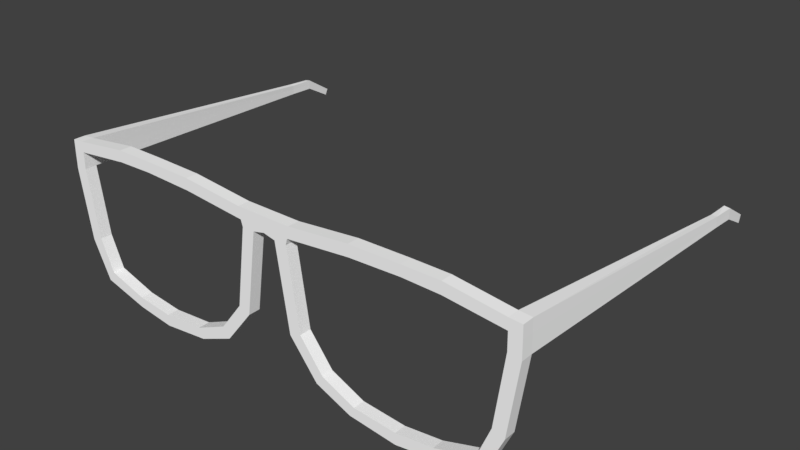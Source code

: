 # Source: square.blend  (saved by Blender 2.77.0; exported with 4.5.12 LTS)
import bpy
from mathutils import Matrix  # noqa: F401  (used for matrix-valued properties, if any)

bpy.ops.wm.read_factory_settings(use_empty=True)
scene = bpy.context.scene
scene.name = 'Scene'

# ---- collections
col_collection_1 = bpy.data.collections.new('Collection 1'); scene.collection.children.link(col_collection_1)

# ---- materials (node trees are filled in below, after node groups)
mat_headreferencemat = bpy.data.materials.new('HeadReferenceMat')
mat_headreferencemat.alpha_threshold = 0.0
mat_headreferencemat.use_transparent_shadow = False
mat_headreferencemat.roughness = 0.5
mat_glasses01material = bpy.data.materials.new('Glasses01Material')
mat_glasses01material.alpha_threshold = 0.0
mat_glasses01material.use_transparent_shadow = False
mat_glasses01material.diffuse_color = (1.0, 1.0, 1.0, 1.0)
mat_glasses01material.roughness = 0.5
mat_glasses01material.specular_intensity = 0.0
mat_glasses01material.line_color = (0.0, 0.0, 0.0, 1.0)

# ---- material node trees

# ---- world
world_world = bpy.data.worlds.new('World'); scene.world = world_world
world_world.color = (0.05088, 0.05088, 0.05088)
world_world.use_sun_shadow = False
world_world.sun_shadow_jitter_overblur = 0.0
world_world.cycles.sampling_method = 'MANUAL'

# ---- meshes
me_hair_001 = bpy.data.meshes.new('Hair.001')
me_hair_001.from_pydata([(-0.00996, -0.01193, 1.106), (-0.02171, -0.004434, 1.106), (-0.02833, 0.003222, 1.106), (-0.0197, 0.01477, 1.106), (-0.007573, 0.02072, 1.106), (-0.003988, 0.02202, 1.106), (-0.005026, -0.01201, 1.106), (0.007491, -0.01193, 1.106), (0.01924, -0.004434, 1.106), (0.02586, 0.003222, 1.106), (0.01723, 0.01477, 1.106), (0.005104, 0.02072, 1.106), (-0.001235, -0.01208, 1.106), (-0.001235, 0.02231, 1.106), (0.001519, 0.02202, 1.106), (0.002557, -0.01201, 1.106), (-0.187, 0.1577, 1.232), (-0.2068, 0.1696, 1.587), (-0.192, -0.1487, 1.263), (-0.2152, -0.1702, 1.578), (-0.2134, 0.247, 1.404), (-0.2352, -0.1183, 1.368), (-0.2199, 0.01029, 1.654), (-0.2014, 0.02108, 1.206), (-0.2838, 0.04431, 1.414), (-0.1105, 0.1946, 1.218), (-0.09962, -0.211, 1.641), (-0.09962, 0.1974, 1.637), (-0.1062, -0.218, 1.199), (-0.09962, 0.0007417, 1.722), (-0.1105, 0.003824, 1.134), (-0.1213, 0.3099, 1.406), (-0.2118, 0.2462, 1.449), (-0.2279, -0.1426, 1.416), (-0.2835, 0.03649, 1.468), (-0.1159, 0.3074, 1.452), (-0.1161, -0.231, 1.477), (-0.2298, -0.1261, 1.311), (-0.2079, 0.2321, 1.339), (-0.2724, 0.04484, 1.338), (-0.1179, 0.2845, 1.332), (-0.1355, -0.2021, 1.297), (-0.09964, -0.2344, 1.212), (-0.09855, -0.2005, 1.167), (-0.1485, -0.1973, 1.32), (-0.1186, -0.2053, 1.445), (-0.06666, -0.2175, 1.365), (-0.2008, -0.1572, 1.397), (-0.07063, -0.2222, 1.426), (-0.04843, -0.2215, 1.653), (-0.05905, -0.2444, 1.469), (-0.04484, 0.0004726, 1.734), (-0.159, -0.2014, 1.621), (-0.1721, -0.1887, 1.464), (-0.1658, -0.1831, 1.443), (-0.1617, 0.0007417, 1.698), (-0.2514, -0.1033, 1.421), (-0.2196, -0.1645, 1.489), (-0.05528, -0.2535, 1.5), (-0.1676, -0.2032, 1.497), (-0.2509, -0.0771, 1.303), (-0.1141, -0.236, 1.506), (-0.2589, -0.07632, 1.369), (-0.2118, -0.08865, 1.225), (-0.1298, -0.2208, 1.266), (-0.2785, -0.05531, 1.382), (-0.09535, -0.1618, 1.15), (-0.1055, -0.2294, 1.227), (-0.1228, -0.2007, 1.208), (-0.1181, -0.1763, 1.178), (-0.2678, -0.05831, 1.429), (-0.2664, -0.05415, 1.31), (-0.05917, -0.2105, 1.157), (-0.07004, -0.2497, 1.258), (-0.06018, 0.0043, 1.114), (-0.06099, -0.2499, 1.21), (-0.058, -0.2022, 1.151), (-0.04642, -0.1662, 1.127), (-0.06237, -0.2512, 1.239), (-0.09718, -0.2144, 1.328), (-0.08527, -0.2255, 1.296), (-0.2027, -0.1617, 1.316), (-0.1887, -0.1646, 1.351), (-0.1142, -0.2161, 1.217), (-0.1553, -0.1956, 1.264), (-0.0579, -0.2466, 1.203), (-0.2686, -0.01229, 1.312), (-0.2199, -0.08886, 1.629), (-0.04356, -0.07086, 1.104), (-0.08941, -0.07364, 1.12), (-0.2799, -0.01854, 1.379), (-0.1601, -0.06304, 1.165), (-0.2784, -0.02227, 1.436), (-0.04675, -0.129, 1.715), (-0.1605, -0.1107, 1.673), (-0.09962, -0.1203, 1.701), (-0.2014, -0.05251, 1.21), (-0.145, -0.1297, 1.176), (-0.1487, -0.1787, 1.224), (-0.1604, -0.1291, 1.195), (-0.06446, -0.2563, 1.246), (-0.04429, -0.1261, 1.116), (-0.1166, -0.2272, 1.245), (-0.08964, -0.1059, 1.128), (-0.1345, -0.2047, 1.233), (-0.02587, -0.2549, 1.495), (-0.03722, -0.2482, 1.202), (-0.05404, -0.272, 1.258), (-0.03742, -0.2533, 1.209), (-0.04975, -0.2665, 1.249), (-0.02536, -0.2471, 1.432), (-0.02781, -0.2319, 1.372), (-0.03638, -0.2514, 1.293), (-0.04579, -0.259, 1.24), (-0.08971, -0.2098, 1.172), (-0.09565, -0.2212, 1.196), (-0.08974, -0.2356, 1.207), (-0.09619, -0.2274, 1.203), (-0.1056, -0.2238, 1.206), (-0.07934, -0.2192, 1.339), (-0.06231, -0.2196, 1.394), (-0.1043, -0.2486, 1.577), (-0.05179, -0.2579, 1.578), (-0.2025, -0.1876, 1.54), (-0.1629, -0.2283, 1.567), (-0.1501, -0.1985, 1.305), (-0.113, -0.2258, 1.459), (-0.05766, -0.2257, 1.438), (-0.1702, -0.1775, 1.456), (-0.09577, -0.2218, 1.308), (-0.2052, -0.1549, 1.341), (-0.04856, -0.2146, 1.353), (-0.06463, -0.2236, 1.324), (-0.04076, -0.2286, 1.403), (-0.216, -0.1408, 1.397), (-0.0423, -0.2665, 1.282), (-0.01475, -0.2641, 1.499), (-0.01092, -0.2593, 1.438), (-0.01142, -0.2453, 1.379), (-0.02611, -0.2625, 1.299), (-0.2628, 0.0214, 1.563), (-0.2583, -0.05976, 1.543), (-0.2089, 0.2093, 1.535), (-0.2457, -0.1141, 1.504), (-0.1082, 0.2762, 1.543), (-0.2555, 0.1203, 1.56), (-0.09962, 0.1155, 1.703), (-0.2644, 0.1405, 1.46), (-0.2118, 0.1077, 1.23), (-0.2166, 0.1129, 1.64), (-0.2633, 0.1417, 1.34), (-0.2755, 0.1409, 1.414), (-0.1105, 0.1187, 1.159), (-0.2557, 0.038, 1.309), (-0.2806, 0.09241, 1.402), (-0.2694, 0.1063, 1.34), (-0.2568, 0.08101, 1.309), (-0.2741, 0.1069, 1.377), (-0.2811, 0.0727, 1.416), (-0.2664, 0.09976, 1.326), (-0.2572, 0.05864, 1.302), (-0.3042, 0.07484, 1.411), (-0.3015, 0.04644, 1.409), (-0.2924, 0.04697, 1.339), (-0.2937, 0.1085, 1.334), (-0.2789, 0.04014, 1.302), (-0.2721, 0.06077, 1.298), (-0.2799, 0.08315, 1.302), (-0.2864, 0.1019, 1.321), (-0.2973, 0.109, 1.37), (-0.3069, 0.1063, 1.395), (-0.2379, -0.03443, 1.256), (-0.114, 0.2412, 1.262), (-0.1973, 0.1979, 1.274), (-0.2353, 0.03065, 1.258), (-0.2388, -0.07554, 1.257), (-0.2402, 0.1222, 1.277), (0.1855, 0.1577, 1.232), (0.2053, 0.1696, 1.587), (0.191, -0.1475, 1.261), (0.2137, -0.1702, 1.578), (0.2119, 0.247, 1.404), (-0.0007479, 0.2167, 1.653), (-0.000748, 0.2096, 1.194), (-0.0007481, -0.2249, 1.657), (0.2337, -0.1183, 1.368), (-0.0007481, -0.214, 1.152), (0.2184, 0.01029, 1.653), (0.1999, 0.02107, 1.206), (-0.000748, 0.0002557, 1.739), (-0.000748, 0.004863, 1.094), (0.2823, 0.04431, 1.414), (-0.0007482, -0.2487, 1.381), (-0.0007479, 0.3182, 1.405), (0.109, 0.1946, 1.218), (0.09813, -0.211, 1.641), (0.09813, 0.1974, 1.637), (0.1047, -0.218, 1.199), (0.09813, 0.0007416, 1.722), (0.109, 0.003824, 1.134), (0.1198, 0.3099, 1.406), (0.2103, 0.2462, 1.449), (0.2264, -0.1426, 1.416), (0.282, 0.03649, 1.468), (-0.0007482, -0.2597, 1.44), (-0.0007479, 0.3185, 1.459), (0.1144, 0.3074, 1.452), (0.117, -0.231, 1.477), (0.2283, -0.1261, 1.311), (0.2064, 0.2321, 1.339), (0.2709, 0.04484, 1.338), (-0.0007482, -0.2723, 1.305), (-0.0007479, 0.2963, 1.317), (0.1164, 0.2845, 1.332), (0.1341, -0.2021, 1.297), (0.09814, -0.2344, 1.212), (-0.0008481, -0.2541, 1.209), (-0.0007481, -0.2041, 1.145), (0.09705, -0.2005, 1.167), (0.1429, -0.1973, 1.319), (0.1176, -0.2053, 1.445), (0.06285, -0.2175, 1.367), (0.1982, -0.1572, 1.394), (0.07039, -0.2215, 1.429), (0.04693, -0.2215, 1.653), (0.05999, -0.2444, 1.469), (0.04334, 0.0004725, 1.734), (0.1575, -0.2014, 1.621), (0.173, -0.1887, 1.464), (0.1632, -0.1863, 1.44), (0.1602, 0.0007416, 1.698), (0.2492, -0.1033, 1.422), (0.2225, -0.1645, 1.486), (0.05379, -0.2535, 1.5), (0.1661, -0.2032, 1.497), (0.2494, -0.0771, 1.303), (-0.0007482, -0.2695, 1.504), (0.1126, -0.236, 1.506), (0.2574, -0.07632, 1.369), (0.2103, -0.08865, 1.225), (-0.0007482, -0.2931, 1.268), (0.1283, -0.2208, 1.266), (0.277, -0.05531, 1.382), (-0.0007481, -0.1655, 1.118), (0.09385, -0.1618, 1.15), (0.104, -0.2287, 1.227), (-0.0007482, -0.2602, 1.241), (0.1213, -0.2007, 1.208), (0.1166, -0.1763, 1.178), (0.2663, -0.05831, 1.429), (0.2649, -0.05415, 1.31), (0.05767, -0.2105, 1.157), (0.06855, -0.2569, 1.258), (0.05868, 0.0043, 1.114), (0.05929, -0.2499, 1.21), (0.05651, -0.2022, 1.151), (0.04492, -0.1662, 1.127), (0.06087, -0.2512, 1.239), (0.09192, -0.2073, 1.328), (0.08377, -0.2255, 1.296), (0.2012, -0.1617, 1.316), (0.1843, -0.1646, 1.348), (0.1127, -0.2161, 1.217), (0.1523, -0.1936, 1.264), (0.0562, -0.2466, 1.203), (-0.0008481, -0.2492, 1.202), (0.2671, -0.01229, 1.312), (0.2184, -0.08886, 1.629), (0.04206, -0.07086, 1.104), (0.08792, -0.07364, 1.12), (0.2784, -0.01854, 1.379), (-0.0007481, -0.07279, 1.094), (0.1586, -0.06304, 1.165), (0.2769, -0.02227, 1.436), (0.04525, -0.129, 1.715), (0.159, -0.1107, 1.673), (-0.0007481, -0.1393, 1.72), (0.09813, -0.1203, 1.701), (0.1999, -0.05251, 1.21), (0.1435, -0.1297, 1.176), (0.1457, -0.1767, 1.224), (-0.0007482, -0.2681, 1.249), (0.1666, -0.1291, 1.201), (0.06297, -0.2563, 1.246), (-0.0007481, -0.1262, 1.104), (0.04279, -0.1261, 1.116), (0.1151, -0.2272, 1.245), (0.08814, -0.1059, 1.128), (0.1315, -0.2027, 1.233), (0.02437, -0.2549, 1.495), (0.03553, -0.2482, 1.202), (0.05166, -0.272, 1.258), (0.03572, -0.2533, 1.209), (0.04736, -0.2665, 1.249), (0.02386, -0.2471, 1.432), (0.02632, -0.2319, 1.372), (0.034, -0.2514, 1.293), (0.0434, -0.259, 1.24), (0.08822, -0.2098, 1.172), (0.09416, -0.2212, 1.196), (0.08824, -0.2356, 1.207), (0.09469, -0.2274, 1.203), (0.1041, -0.2238, 1.206), (0.07454, -0.2192, 1.341), (0.05959, -0.2196, 1.396), (0.1028, -0.2486, 1.577), (-0.0007482, -0.2601, 1.581), (0.0503, -0.2579, 1.578), (0.201, -0.1876, 1.54), (0.1614, -0.2283, 1.567), (0.1439, -0.1985, 1.304), (0.1126, -0.2258, 1.459), (0.05834, -0.2249, 1.441), (0.168, -0.1784, 1.453), (0.08975, -0.2218, 1.308), (0.2003, -0.1549, 1.338), (0.0443, -0.2146, 1.356), (0.05924, -0.2236, 1.326), (0.03838, -0.2286, 1.406), (0.2133, -0.1408, 1.393), (0.0002824, -0.2822, 1.284), (0.0395, -0.2665, 1.282), (0.01326, -0.2641, 1.499), (0.009421, -0.2593, 1.438), (0.009924, -0.2453, 1.379), (0.02373, -0.2625, 1.299), (0.2613, 0.0214, 1.566), (0.2568, -0.05976, 1.543), (0.2074, 0.2093, 1.535), (0.2442, -0.1141, 1.504), (0.1067, 0.2762, 1.543), (-0.0007479, 0.2911, 1.56), (0.254, 0.1203, 1.56), (-0.000748, 0.1227, 1.724), (0.09813, 0.1155, 1.703), (0.2629, 0.1405, 1.46), (0.2103, 0.1077, 1.23), (0.212, 0.1109, 1.636), (0.2618, 0.1417, 1.34), (0.274, 0.1409, 1.414), (-0.000748, 0.1182, 1.121), (0.109, 0.1187, 1.159), (0.2542, 0.038, 1.309), (0.2791, 0.09241, 1.402), (0.2679, 0.1063, 1.34), (0.2553, 0.08101, 1.309), (0.2726, 0.1069, 1.377), (0.2796, 0.0727, 1.416), (0.2649, 0.09976, 1.326), (0.2557, 0.05864, 1.302), (0.3028, 0.07484, 1.411), (0.3, 0.04644, 1.409), (0.2909, 0.04697, 1.339), (0.2922, 0.1085, 1.334), (0.2774, 0.04014, 1.302), (0.2706, 0.06077, 1.298), (0.2784, 0.08315, 1.302), (0.2849, 0.1019, 1.321), (0.2958, 0.109, 1.37), (0.3054, 0.1063, 1.395), (0.2364, -0.03443, 1.256), (-0.0007479, 0.2522, 1.238), (0.1125, 0.2412, 1.262), (0.1958, 0.1979, 1.274), (0.2338, 0.03065, 1.258), (0.2373, -0.07554, 1.257), (0.2387, 0.1222, 1.277)], [], [(18, 84, 81, 37), (156, 160, 166, 167), (29, 51, 189, 333, 146), (26, 49, 93, 95), (30, 74, 88, 89), (37, 60, 18), (33, 56, 62, 21), (34, 147, 151, 154, 158, 24), (126, 128, 54, 45), (40, 212, 361, 172), (35, 205, 193, 31), (32, 35, 31, 20), (38, 40, 172, 173), (204, 137, 138, 192), (16, 25, 152, 148), (19, 52, 94, 87), (22, 55, 29, 146, 149), (211, 139, 135, 320), (190, 74, 30, 152, 340), (184, 49, 122, 306), (17, 27, 144, 142), (27, 182, 331, 144), (26, 52, 124, 121), (22, 149, 145, 140), (19, 143, 57, 123), (192, 138, 139, 211), (20, 31, 40, 38), (31, 193, 212, 40), (21, 62, 60, 37), (157, 155, 164, 169), (265, 216, 108, 106), (115, 117, 118, 28), (125, 130, 81, 41), (44, 79, 119, 46, 120, 48, 45, 54, 47, 82), (127, 50, 36, 126), (50, 58, 61, 36), (51, 93, 276, 189), (57, 53, 59), (54, 128, 134, 47), (55, 94, 95, 29), (62, 56, 70, 65), (236, 136, 137, 204), (61, 59, 53, 36), (61, 58, 122, 121), (53, 57, 56, 33), (18, 60, 71, 175), (60, 62, 65, 71), (57, 59, 124, 123), (67, 102, 104, 83), (64, 102, 100, 73), (63, 99, 98, 18), (246, 113, 108, 216), (68, 69, 28), (43, 28, 69, 66), (63, 96, 91, 97, 99), (66, 77, 76, 43), (65, 70, 92, 90), (70, 143, 141, 92), (63, 175, 171, 96), (71, 65, 90, 86), (30, 89, 91, 23), (76, 77, 243, 217), (217, 186, 72, 76), (73, 80, 41, 64), (75, 42, 116, 85), (75, 78, 67, 42), (129, 79, 44, 125), (73, 100, 109, 107), (77, 101, 284, 243), (81, 84, 64, 41), (83, 104, 98, 68), (81, 130, 134, 21, 37), (87, 94, 55, 22), (90, 92, 34, 24), (96, 171, 174, 23), (91, 89, 103, 97), (271, 88, 74, 190), (95, 94, 52, 26), (89, 88, 101, 103), (91, 96, 23), (92, 141, 140, 34), (86, 90, 24, 39), (276, 93, 49, 184), (95, 93, 51, 29), (99, 97, 69), (281, 109, 113, 246), (100, 102, 67, 78), (98, 104, 84, 18), (284, 101, 88, 271), (98, 99, 69, 68), (103, 101, 77, 66), (97, 103, 66, 69), (104, 102, 64, 84), (113, 109, 100, 78), (106, 108, 75, 85), (108, 113, 78, 75), (110, 105, 58, 50), (107, 109, 281, 240), (132, 131, 46, 119), (131, 133, 120, 46), (107, 135, 112, 80, 73), (114, 43, 76, 72), (28, 43, 114, 115), (42, 67, 83, 118), (118, 117, 116, 42), (28, 118, 83, 68), (132, 129, 80, 112), (133, 110, 50, 127), (121, 124, 59, 61), (306, 122, 58, 105, 136, 236), (121, 122, 49, 26), (123, 124, 52, 19), (120, 133, 127, 48), (119, 79, 129, 132), (111, 110, 133, 131), (112, 111, 131, 132), (80, 129, 125, 41), (48, 127, 126, 45), (44, 82, 130, 125), (36, 53, 128, 126), (134, 130, 82, 47), (134, 128, 53, 33, 21), (320, 135, 107, 240), (138, 137, 110, 111), (135, 139, 112), (137, 136, 105, 110), (139, 138, 111, 112), (140, 141, 87, 22), (141, 143, 19, 87), (140, 145, 147, 34), (57, 143, 70, 56), (144, 331, 205, 35), (142, 144, 35, 32), (148, 176, 173, 16), (150, 151, 20, 38), (146, 333, 182, 27), (149, 146, 27, 17), (145, 149, 17, 142), (147, 145, 142, 32), (151, 147, 32, 20), (148, 152, 30, 23), (340, 152, 25, 183), (153, 160, 156, 159, 155, 150, 176, 174), (155, 157, 154, 151, 150), (163, 164, 168, 167, 166, 165), (162, 161, 170, 169, 164, 163), (153, 39, 163, 165), (158, 154, 170, 161), (155, 159, 168, 164), (24, 158, 161, 162), (159, 156, 167, 168), (39, 24, 162, 163), (154, 157, 169, 170), (160, 153, 165, 166), (174, 176, 148, 23), (174, 171, 86, 39, 153), (171, 175, 71, 86), (173, 176, 150, 38), (175, 63, 18), (173, 172, 25, 16), (172, 361, 183, 25), (179, 208, 260, 263), (345, 356, 355, 349), (198, 334, 333, 189, 226), (195, 277, 274, 224), (199, 269, 268, 253), (208, 179, 235), (202, 185, 238, 231), (203, 191, 347, 343, 339, 335), (311, 220, 229, 313), (213, 362, 361, 212), (206, 200, 193, 205), (201, 181, 200, 206), (209, 363, 362, 213), (204, 192, 324, 323), (177, 336, 341, 194), (180, 267, 275, 227), (187, 337, 334, 198, 230), (211, 320, 321, 325), (190, 340, 341, 199, 253), (184, 306, 307, 224), (178, 328, 330, 196), (196, 330, 331, 182), (195, 305, 309, 227), (187, 326, 332, 337), (180, 308, 232, 329), (192, 211, 325, 324), (181, 209, 213, 200), (200, 213, 212, 193), (185, 208, 235, 238), (346, 358, 353, 344), (265, 290, 292, 216), (299, 197, 302, 301), (310, 214, 260, 315), (219, 261, 222, 229, 220, 223, 304, 221, 303, 258), (312, 311, 207, 225), (225, 207, 237, 233), (226, 189, 276, 274), (232, 234, 228), (229, 222, 319, 313), (230, 198, 277, 275), (238, 242, 249, 231), (236, 204, 323, 322), (237, 207, 228, 234), (237, 305, 307, 233), (228, 202, 231, 232), (179, 365, 250, 235), (235, 250, 242, 238), (232, 308, 309, 234), (245, 262, 288, 286), (241, 252, 283, 286), (239, 179, 280, 282), (246, 216, 292, 297), (247, 197, 248), (218, 244, 248, 197), (239, 282, 279, 272, 278), (244, 218, 255, 256), (242, 270, 273, 249), (249, 273, 327, 329), (239, 278, 360, 365), (250, 266, 270, 242), (199, 188, 272, 269), (255, 217, 243, 256), (217, 255, 251, 186), (252, 241, 214, 259), (254, 264, 300, 215), (254, 215, 245, 257), (314, 310, 219, 258), (252, 291, 293, 283), (256, 243, 284, 285), (260, 214, 241, 263), (262, 247, 280, 288), (260, 208, 185, 319, 315), (267, 187, 230, 275), (270, 191, 203, 273), (278, 188, 364, 360), (272, 279, 287, 269), (271, 190, 253, 268), (277, 195, 227, 275), (269, 287, 285, 268), (272, 188, 278), (273, 203, 326, 327), (266, 210, 191, 270), (276, 184, 224, 274), (277, 198, 226, 274), (282, 248, 279), (281, 246, 297, 293), (283, 257, 245, 286), (280, 179, 263, 288), (284, 271, 268, 285), (280, 247, 248, 282), (287, 244, 256, 285), (279, 248, 244, 287), (288, 263, 241, 286), (297, 257, 283, 293), (290, 264, 254, 292), (292, 254, 257, 297), (294, 225, 233, 289), (291, 240, 281, 293), (317, 303, 221, 316), (316, 221, 304, 318), (291, 252, 259, 296, 321), (298, 251, 255, 218), (197, 299, 298, 218), (215, 302, 262, 245), (302, 215, 300, 301), (197, 247, 262, 302), (317, 296, 259, 314), (318, 312, 225, 294), (305, 237, 234, 309), (306, 236, 322, 289, 233, 307), (305, 195, 224, 307), (308, 180, 227, 309), (304, 223, 312, 318), (303, 317, 314, 258), (295, 316, 318, 294), (296, 317, 316, 295), (259, 214, 310, 314), (223, 220, 311, 312), (219, 310, 315, 261), (207, 311, 313, 228), (319, 222, 261, 315), (319, 185, 202, 228, 313), (320, 240, 291, 321), (324, 295, 294, 323), (321, 296, 325), (323, 294, 289, 322), (325, 296, 295, 324), (326, 187, 267, 327), (327, 267, 180, 329), (326, 203, 335, 332), (232, 231, 249, 329), (330, 206, 205, 331), (328, 201, 206, 330), (336, 177, 363, 366), (338, 209, 181, 339), (334, 196, 182, 333), (337, 178, 196, 334), (332, 328, 178, 337), (335, 201, 328, 332), (339, 181, 201, 335), (336, 188, 199, 341), (340, 183, 194, 341), (342, 364, 366, 338, 344, 348, 345, 349), (344, 338, 339, 343, 346), (352, 354, 355, 356, 357, 353), (351, 352, 353, 358, 359, 350), (342, 354, 352, 210), (347, 350, 359, 343), (344, 353, 357, 348), (191, 351, 350, 347), (348, 357, 356, 345), (210, 352, 351, 191), (343, 359, 358, 346), (349, 355, 354, 342), (106, 85, 116, 117, 115, 114, 72, 186, 251, 298, 299, 301, 300, 264, 290, 265), (364, 188, 336, 366), (364, 342, 210, 266, 360), (360, 266, 250, 365), (363, 209, 338, 366), (365, 179, 239), (363, 177, 194, 362), (362, 194, 183, 361), (0, 6, 12, 15, 7, 8, 9, 10, 11, 14, 13, 5, 4, 3, 2, 1)])
_uv = me_hair_001.uv_layers.new(name='UVMap')
_uv.uv.foreach_set('vector', [0.4087, 0.2156, 0.4358, 0.2165, 0.413, 0.2476, 0.3866, 0.2429, 0.2711, 0.2223, 0.283, 0.223, 0.2804, 0.2297, 0.2731, 0.2319, 0.2204, 0.4877, 0.2037, 0.5207, 0.1869, 0.5514, 0.1096, 0.4949, 0.1592, 0.4448, 0.3762, 0.5246, 0.3719, 0.5652, 0.2904, 0.5538, 0.2977, 0.5154, 0.3356, 0.09791, 0.34, 0.06102, 0.396, 0.0584, 0.389, 0.09169, 0.3866, 0.2429, 0.3572, 0.2364, 0.4087, 0.2156, 0.3882, 0.3081, 0.359, 0.3044, 0.3503, 0.2719, 0.3778, 0.276, 0.2757, 0.3063, 0.2242, 0.2899, 0.2308, 0.2674, 0.254, 0.2674, 0.2627, 0.2758, 0.279, 0.277, 0.4614, 0.3449, 0.4216, 0.3295, 0.4278, 0.3215, 0.4618, 0.3346, 0.1379, 0.1881, 0.07269, 0.1338, 0.124, 0.07952, 0.1705, 0.1488, 0.108, 0.2553, 0.02619, 0.243, 0.03722, 0.2009, 0.1181, 0.2296, 0.1681, 0.2682, 0.108, 0.2553, 0.1181, 0.2296, 0.1747, 0.246, 0.1893, 0.2147, 0.1379, 0.1881, 0.1705, 0.1488, 0.2126, 0.1834, 0.5613, 0.3419, 0.554, 0.3401, 0.552, 0.296, 0.5602, 0.2971, 0.2368, 0.1628, 0.203, 0.1244, 0.26, 0.09965, 0.2659, 0.1728, 0.3779, 0.4167, 0.3814, 0.4764, 0.308, 0.4711, 0.3106, 0.422, 0.252, 0.4109, 0.2397, 0.4506, 0.2204, 0.4877, 0.1592, 0.4448, 0.2054, 0.3834, 0.5663, 0.2402, 0.5556, 0.2373, 0.5574, 0.2208, 0.5733, 0.2194, 0.3462, 0.01298, 0.34, 0.06102, 0.3356, 0.09791, 0.26, 0.09965, 0.2529, 0.01657, 0.5342, 0.5079, 0.4998, 0.498, 0.5122, 0.4382, 0.5487, 0.4471, 0.182, 0.3497, 0.122, 0.3881, 0.102, 0.3132, 0.171, 0.3167, 0.122, 0.3881, 0.0559, 0.4202, 0.02453, 0.3295, 0.102, 0.3132, 0.4623, 0.4834, 0.4204, 0.4593, 0.4346, 0.4178, 0.4751, 0.4312, 0.252, 0.4109, 0.2054, 0.3834, 0.2193, 0.3403, 0.2668, 0.3594, 0.3779, 0.4167, 0.3526, 0.3532, 0.4007, 0.3494, 0.3999, 0.3924, 0.5602, 0.2971, 0.552, 0.296, 0.5556, 0.2373, 0.5663, 0.2402, 0.1747, 0.246, 0.1181, 0.2296, 0.1379, 0.1881, 0.1893, 0.2147, 0.1181, 0.2296, 0.03722, 0.2009, 0.07269, 0.1338, 0.1379, 0.1881, 0.3778, 0.276, 0.3503, 0.2719, 0.3572, 0.2364, 0.3866, 0.2429, 0.2503, 0.2536, 0.255, 0.2363, 0.2641, 0.2419, 0.2607, 0.2528, 0.5536, 0.1444, 0.5554, 0.1493, 0.5346, 0.157, 0.5327, 0.1518, 0.4883, 0.147, 0.4919, 0.1525, 0.4867, 0.1561, 0.4841, 0.1522, 0.4639, 0.2616, 0.4231, 0.2679, 0.413, 0.2476, 0.4619, 0.2398, 0.6423, 0.03888, 0.7206, 0.03691, 0.7499, 0.04869, 0.773, 0.08306, 0.7861, 0.1227, 0.7822, 0.1705, 0.7142, 0.2082, 0.6398, 0.2178, 0.5671, 0.1639, 0.576, 0.09457, 0.4957, 0.3366, 0.504, 0.3563, 0.4637, 0.3567, 0.4614, 0.3449, 0.504, 0.3563, 0.5172, 0.3823, 0.4731, 0.3807, 0.4637, 0.3567, 0.2037, 0.5207, 0.2904, 0.5538, 0.287, 0.5889, 0.1869, 0.5514, 0.4007, 0.3494, 0.4186, 0.3401, 0.4313, 0.3678, 0.4278, 0.3215, 0.4216, 0.3295, 0.4073, 0.2902, 0.4173, 0.2937, 0.2397, 0.4506, 0.308, 0.4711, 0.2977, 0.5154, 0.2204, 0.4877, 0.3503, 0.2719, 0.359, 0.3044, 0.3317, 0.3014, 0.3339, 0.2759, 0.5579, 0.3892, 0.5474, 0.3844, 0.554, 0.3401, 0.5613, 0.3419, 0.4731, 0.3807, 0.4313, 0.3678, 0.4186, 0.3401, 0.4637, 0.3567, 0.4731, 0.3807, 0.5172, 0.3823, 0.5122, 0.4382, 0.4751, 0.4312, 0.4186, 0.3401, 0.4007, 0.3494, 0.359, 0.3044, 0.3882, 0.3081, 0.4087, 0.2156, 0.3572, 0.2364, 0.3422, 0.2388, 0.3607, 0.2104, 0.3572, 0.2364, 0.3503, 0.2719, 0.3339, 0.2759, 0.3422, 0.2388, 0.4007, 0.3494, 0.4313, 0.3678, 0.4346, 0.4178, 0.3999, 0.3924, 0.4888, 0.1836, 0.4801, 0.1993, 0.4598, 0.1948, 0.4774, 0.1771, 0.4682, 0.2143, 0.4801, 0.1993, 0.5199, 0.1952, 0.515, 0.2043, 0.3732, 0.1897, 0.4122, 0.1723, 0.4422, 0.1886, 0.4087, 0.2156, 0.5629, 0.1703, 0.5419, 0.1762, 0.5346, 0.157, 0.5554, 0.1493, 0.4661, 0.1712, 0.4496, 0.1479, 0.4841, 0.1522, 0.4791, 0.1366, 0.4841, 0.1522, 0.4496, 0.1479, 0.4485, 0.1207, 0.3732, 0.1897, 0.3557, 0.1747, 0.3693, 0.1417, 0.4102, 0.1506, 0.4122, 0.1723, 0.4485, 0.1207, 0.4642, 0.09251, 0.4901, 0.113, 0.4791, 0.1366, 0.3339, 0.2759, 0.3317, 0.3014, 0.3107, 0.2993, 0.3159, 0.2703, 0.3317, 0.3014, 0.3526, 0.3532, 0.3138, 0.3637, 0.3107, 0.2993, 0.3732, 0.1897, 0.3607, 0.2104, 0.3389, 0.2046, 0.3557, 0.1747, 0.3422, 0.2388, 0.3339, 0.2759, 0.3159, 0.2703, 0.3207, 0.2355, 0.3356, 0.09791, 0.389, 0.09169, 0.3693, 0.1417, 0.315, 0.1653, 0.4901, 0.113, 0.4642, 0.09251, 0.4795, 0.06238, 0.5111, 0.08493, 0.5111, 0.08493, 0.5169, 0.08936, 0.4945, 0.1175, 0.4901, 0.113, 0.515, 0.2043, 0.4979, 0.2376, 0.4619, 0.2398, 0.4682, 0.2143, 0.5206, 0.1609, 0.4941, 0.1613, 0.4973, 0.1543, 0.5207, 0.1558, 0.5206, 0.1609, 0.5201, 0.1837, 0.4888, 0.1836, 0.4941, 0.1613, 0.4909, 0.2691, 0.4878, 0.279, 0.4645, 0.2702, 0.4639, 0.2616, 0.515, 0.2043, 0.5199, 0.1952, 0.5424, 0.1897, 0.5433, 0.2012, 0.4642, 0.09251, 0.4319, 0.08317, 0.4483, 0.04442, 0.4795, 0.06238, 0.413, 0.2476, 0.4358, 0.2165, 0.4682, 0.2143, 0.4619, 0.2398, 0.4774, 0.1771, 0.4598, 0.1948, 0.4422, 0.1886, 0.4661, 0.1712, 0.413, 0.2476, 0.4231, 0.2679, 0.4073, 0.2902, 0.3778, 0.276, 0.3866, 0.2429, 0.3106, 0.422, 0.308, 0.4711, 0.2397, 0.4506, 0.252, 0.4109, 0.3159, 0.2703, 0.3107, 0.2993, 0.2757, 0.3063, 0.279, 0.277, 0.3557, 0.1747, 0.3389, 0.2046, 0.3038, 0.1985, 0.315, 0.1653, 0.3693, 0.1417, 0.389, 0.09169, 0.4188, 0.113, 0.4102, 0.1506, 0.4063, 0.02583, 0.396, 0.0584, 0.34, 0.06102, 0.3462, 0.01298, 0.2977, 0.5154, 0.308, 0.4711, 0.3814, 0.4764, 0.3762, 0.5246, 0.389, 0.09169, 0.396, 0.0584, 0.4319, 0.08317, 0.4188, 0.113, 0.3693, 0.1417, 0.3557, 0.1747, 0.315, 0.1653, 0.3107, 0.2993, 0.3138, 0.3637, 0.2668, 0.3594, 0.2757, 0.3063, 0.3207, 0.2355, 0.3159, 0.2703, 0.279, 0.277, 0.2917, 0.2447, 0.287, 0.5889, 0.2904, 0.5538, 0.3719, 0.5652, 0.3666, 0.6011, 0.2977, 0.5154, 0.2904, 0.5538, 0.2037, 0.5207, 0.2204, 0.4877, 0.4122, 0.1723, 0.4102, 0.1506, 0.4496, 0.1479, 0.5669, 0.1816, 0.5424, 0.1897, 0.5419, 0.1762, 0.5629, 0.1703, 0.5199, 0.1952, 0.4801, 0.1993, 0.4888, 0.1836, 0.5201, 0.1837, 0.4422, 0.1886, 0.4598, 0.1948, 0.4358, 0.2165, 0.4087, 0.2156, 0.4483, 0.04442, 0.4319, 0.08317, 0.396, 0.0584, 0.4063, 0.02583, 0.4422, 0.1886, 0.4122, 0.1723, 0.4496, 0.1479, 0.4661, 0.1712, 0.4188, 0.113, 0.4319, 0.08317, 0.4642, 0.09251, 0.4485, 0.1207, 0.4102, 0.1506, 0.4188, 0.113, 0.4485, 0.1207, 0.4496, 0.1479, 0.4598, 0.1948, 0.4801, 0.1993, 0.4682, 0.2143, 0.4358, 0.2165, 0.5419, 0.1762, 0.5424, 0.1897, 0.5199, 0.1952, 0.5201, 0.1837, 0.5327, 0.1518, 0.5346, 0.157, 0.5206, 0.1609, 0.5207, 0.1558, 0.5346, 0.157, 0.5419, 0.1762, 0.5201, 0.1837, 0.5206, 0.1609, 0.5409, 0.3344, 0.5378, 0.3786, 0.5172, 0.3823, 0.504, 0.3563, 0.5433, 0.2012, 0.5424, 0.1897, 0.5669, 0.1816, 0.5741, 0.2005, 0.5044, 0.2812, 0.5072, 0.2981, 0.4973, 0.3012, 0.4948, 0.2872, 0.5072, 0.2981, 0.5054, 0.3257, 0.4956, 0.3173, 0.4973, 0.3012, 0.5433, 0.2012, 0.5574, 0.2208, 0.5446, 0.2349, 0.4979, 0.2376, 0.515, 0.2043, 0.4849, 0.1358, 0.4791, 0.1366, 0.4901, 0.113, 0.4945, 0.1175, 0.4841, 0.1522, 0.4791, 0.1366, 0.4849, 0.1358, 0.4883, 0.147, 0.4941, 0.1613, 0.4888, 0.1836, 0.4774, 0.1771, 0.4867, 0.1561, 0.4867, 0.1561, 0.4919, 0.1525, 0.4973, 0.1543, 0.4941, 0.1613, 0.4841, 0.1522, 0.4867, 0.1561, 0.4774, 0.1771, 0.4661, 0.1712, 0.5044, 0.2812, 0.4909, 0.2691, 0.4979, 0.2376, 0.5446, 0.2349, 0.5054, 0.3257, 0.5409, 0.3344, 0.504, 0.3563, 0.4957, 0.3366, 0.4751, 0.4312, 0.4346, 0.4178, 0.4313, 0.3678, 0.4731, 0.3807, 0.5487, 0.4471, 0.5122, 0.4382, 0.5172, 0.3823, 0.5378, 0.3786, 0.5474, 0.3844, 0.5579, 0.3892, 0.4751, 0.4312, 0.5122, 0.4382, 0.4998, 0.498, 0.4623, 0.4834, 0.3999, 0.3924, 0.4346, 0.4178, 0.4204, 0.4593, 0.3779, 0.4167, 0.4956, 0.3173, 0.5054, 0.3257, 0.4957, 0.3366, 0.4911, 0.3259, 0.4948, 0.2872, 0.4878, 0.279, 0.4909, 0.2691, 0.5044, 0.2812, 0.5371, 0.2901, 0.5409, 0.3344, 0.5054, 0.3257, 0.5072, 0.2981, 0.5446, 0.2349, 0.5371, 0.2901, 0.5072, 0.2981, 0.5044, 0.2812, 0.4979, 0.2376, 0.4909, 0.2691, 0.4639, 0.2616, 0.4619, 0.2398, 0.4911, 0.3259, 0.4957, 0.3366, 0.4614, 0.3449, 0.4618, 0.3346, 0.4645, 0.2702, 0.4302, 0.2749, 0.4231, 0.2679, 0.4639, 0.2616, 0.4637, 0.3567, 0.4186, 0.3401, 0.4216, 0.3295, 0.4614, 0.3449, 0.4073, 0.2902, 0.4231, 0.2679, 0.4302, 0.2749, 0.4173, 0.2937, 0.4073, 0.2902, 0.4216, 0.3295, 0.4186, 0.3401, 0.3882, 0.3081, 0.3778, 0.276, 0.5733, 0.2194, 0.5574, 0.2208, 0.5433, 0.2012, 0.5741, 0.2005, 0.552, 0.296, 0.554, 0.3401, 0.5409, 0.3344, 0.5371, 0.2901, 0.5574, 0.2208, 0.5556, 0.2373, 0.5446, 0.2349, 0.554, 0.3401, 0.5474, 0.3844, 0.5378, 0.3786, 0.5409, 0.3344, 0.5556, 0.2373, 0.552, 0.296, 0.5371, 0.2901, 0.5446, 0.2349, 0.2668, 0.3594, 0.3138, 0.3637, 0.3106, 0.422, 0.252, 0.4109, 0.3138, 0.3637, 0.3526, 0.3532, 0.3779, 0.4167, 0.3106, 0.422, 0.2668, 0.3594, 0.2193, 0.3403, 0.2242, 0.2899, 0.2757, 0.3063, 0.4007, 0.3494, 0.3526, 0.3532, 0.3317, 0.3014, 0.359, 0.3044, 0.102, 0.3132, 0.02453, 0.3295, 0.02619, 0.243, 0.108, 0.2553, 0.171, 0.3167, 0.102, 0.3132, 0.108, 0.2553, 0.1681, 0.2682, 0.2659, 0.1728, 0.2551, 0.2003, 0.2126, 0.1834, 0.2368, 0.1628, 0.2387, 0.2316, 0.2308, 0.2674, 0.1747, 0.246, 0.1893, 0.2147, 0.1592, 0.4448, 0.1096, 0.4949, 0.0559, 0.4202, 0.122, 0.3881, 0.2054, 0.3834, 0.1592, 0.4448, 0.122, 0.3881, 0.182, 0.3497, 0.2193, 0.3403, 0.2054, 0.3834, 0.182, 0.3497, 0.171, 0.3167, 0.2242, 0.2899, 0.2193, 0.3403, 0.171, 0.3167, 0.1681, 0.2682, 0.2308, 0.2674, 0.2242, 0.2899, 0.1681, 0.2682, 0.1747, 0.246, 0.2659, 0.1728, 0.26, 0.09965, 0.3356, 0.09791, 0.315, 0.1653, 0.2529, 0.01657, 0.26, 0.09965, 0.203, 0.1244, 0.165, 0.05195, 0.2945, 0.2279, 0.283, 0.223, 0.2711, 0.2223, 0.2603, 0.2305, 0.255, 0.2363, 0.2387, 0.2316, 0.2551, 0.2003, 0.3038, 0.1985, 0.255, 0.2363, 0.2503, 0.2536, 0.254, 0.2674, 0.2308, 0.2674, 0.2387, 0.2316, 0.2835, 0.2457, 0.2641, 0.2419, 0.2663, 0.2372, 0.2731, 0.2319, 0.2804, 0.2297, 0.2857, 0.2332, 0.2744, 0.2684, 0.2663, 0.2663, 0.2604, 0.2601, 0.2607, 0.2528, 0.2641, 0.2419, 0.2835, 0.2457, 0.2945, 0.2279, 0.2917, 0.2447, 0.2835, 0.2457, 0.2857, 0.2332, 0.2627, 0.2758, 0.254, 0.2674, 0.2604, 0.2601, 0.2663, 0.2663, 0.255, 0.2363, 0.2603, 0.2305, 0.2663, 0.2372, 0.2641, 0.2419, 0.279, 0.277, 0.2627, 0.2758, 0.2663, 0.2663, 0.2744, 0.2684, 0.2603, 0.2305, 0.2711, 0.2223, 0.2731, 0.2319, 0.2663, 0.2372, 0.2917, 0.2447, 0.279, 0.277, 0.2744, 0.2684, 0.2835, 0.2457, 0.254, 0.2674, 0.2503, 0.2536, 0.2607, 0.2528, 0.2604, 0.2601, 0.283, 0.223, 0.2945, 0.2279, 0.2857, 0.2332, 0.2804, 0.2297, 0.3038, 0.1985, 0.2551, 0.2003, 0.2659, 0.1728, 0.315, 0.1653, 0.3038, 0.1985, 0.3389, 0.2046, 0.3207, 0.2355, 0.2917, 0.2447, 0.2945, 0.2279, 0.3389, 0.2046, 0.3607, 0.2104, 0.3422, 0.2388, 0.3207, 0.2355, 0.2126, 0.1834, 0.2551, 0.2003, 0.2387, 0.2316, 0.1893, 0.2147, 0.3607, 0.2104, 0.3732, 0.1897, 0.4087, 0.2156, 0.2126, 0.1834, 0.1705, 0.1488, 0.203, 0.1244, 0.2368, 0.1628, 0.1705, 0.1488, 0.124, 0.07952, 0.165, 0.05195, 0.203, 0.1244, 0.4089, 0.2151, 0.3867, 0.2423, 0.4131, 0.2472, 0.436, 0.2162, 0.2713, 0.2214, 0.2732, 0.231, 0.2806, 0.2288, 0.2832, 0.2221, 0.2197, 0.4866, 0.1587, 0.4435, 0.1089, 0.4934, 0.186, 0.5502, 0.2029, 0.5196, 0.3754, 0.524, 0.2969, 0.5146, 0.2895, 0.553, 0.3709, 0.5646, 0.3363, 0.09721, 0.3896, 0.09117, 0.3968, 0.0579, 0.3407, 0.06033, 0.3867, 0.2423, 0.4089, 0.2151, 0.3574, 0.2357, 0.3881, 0.3076, 0.3778, 0.2754, 0.3504, 0.2713, 0.3589, 0.3037, 0.2756, 0.3054, 0.2791, 0.2761, 0.2627, 0.2749, 0.254, 0.2664, 0.2308, 0.2664, 0.2242, 0.2888, 0.4612, 0.3446, 0.4617, 0.3343, 0.4277, 0.3211, 0.4214, 0.3291, 0.1382, 0.1867, 0.171, 0.1476, 0.1247, 0.07809, 0.0732, 0.1322, 0.1081, 0.2539, 0.1183, 0.2282, 0.0375, 0.1992, 0.02632, 0.2412, 0.1682, 0.267, 0.1749, 0.2447, 0.1183, 0.2282, 0.1081, 0.2539, 0.1895, 0.2135, 0.213, 0.1823, 0.171, 0.1476, 0.1382, 0.1867, 0.5611, 0.3419, 0.5601, 0.2972, 0.5519, 0.2961, 0.5538, 0.3401, 0.2372, 0.1617, 0.2663, 0.1719, 0.2606, 0.09868, 0.2036, 0.1232, 0.3775, 0.4162, 0.3101, 0.4212, 0.3074, 0.4703, 0.3808, 0.4758, 0.2516, 0.41, 0.205, 0.3823, 0.1587, 0.4435, 0.2197, 0.4866, 0.2391, 0.4496, 0.5664, 0.2403, 0.5735, 0.2195, 0.5576, 0.2209, 0.5557, 0.2373, 0.3471, 0.01231, 0.2538, 0.01558, 0.2606, 0.09868, 0.3363, 0.09721, 0.3407, 0.06033, 0.5334, 0.5079, 0.5481, 0.4471, 0.5116, 0.4381, 0.4991, 0.4978, 0.1818, 0.3484, 0.1709, 0.3154, 0.1019, 0.3117, 0.1216, 0.3867, 0.1216, 0.3867, 0.1019, 0.3117, 0.02437, 0.3277, 0.05543, 0.4186, 0.4616, 0.4831, 0.4746, 0.4309, 0.4341, 0.4174, 0.4198, 0.4588, 0.2516, 0.41, 0.2666, 0.3584, 0.2191, 0.3392, 0.205, 0.3823, 0.3775, 0.4162, 0.3995, 0.3919, 0.4004, 0.3489, 0.3523, 0.3526, 0.5601, 0.2972, 0.5664, 0.2403, 0.5557, 0.2373, 0.5519, 0.2961, 0.1749, 0.2447, 0.1895, 0.2135, 0.1382, 0.1867, 0.1183, 0.2282, 0.1183, 0.2282, 0.1382, 0.1867, 0.0732, 0.1322, 0.0375, 0.1992, 0.3778, 0.2754, 0.3867, 0.2423, 0.3574, 0.2357, 0.3504, 0.2713, 0.2504, 0.2526, 0.2608, 0.2518, 0.2643, 0.2409, 0.2552, 0.2354, 0.5541, 0.1444, 0.5331, 0.1518, 0.535, 0.1569, 0.5559, 0.1493, 0.4888, 0.1468, 0.4845, 0.152, 0.4871, 0.1559, 0.4924, 0.1524, 0.464, 0.2613, 0.462, 0.2395, 0.4131, 0.2472, 0.4232, 0.2675, 0.6426, 0.03945, 0.5763, 0.09508, 0.5674, 0.1644, 0.6444, 0.2163, 0.7152, 0.2085, 0.7815, 0.1734, 0.7861, 0.1231, 0.7727, 0.08362, 0.7521, 0.0477, 0.7184, 0.03763, 0.4955, 0.3364, 0.4612, 0.3446, 0.4635, 0.3564, 0.5037, 0.3562, 0.5037, 0.3562, 0.4635, 0.3564, 0.4728, 0.3804, 0.5169, 0.3822, 0.2029, 0.5196, 0.186, 0.5502, 0.286, 0.588, 0.2895, 0.553, 0.4004, 0.3489, 0.431, 0.3674, 0.4184, 0.3397, 0.4277, 0.3211, 0.4172, 0.2933, 0.4073, 0.2898, 0.4214, 0.3291, 0.2391, 0.4496, 0.2197, 0.4866, 0.2969, 0.5146, 0.3074, 0.4703, 0.3504, 0.2713, 0.3339, 0.2752, 0.3317, 0.3007, 0.3589, 0.3037, 0.5576, 0.3893, 0.5611, 0.3419, 0.5538, 0.3401, 0.547, 0.3844, 0.4728, 0.3804, 0.4635, 0.3564, 0.4184, 0.3397, 0.431, 0.3674, 0.4728, 0.3804, 0.4746, 0.4309, 0.5116, 0.4381, 0.5169, 0.3822, 0.4184, 0.3397, 0.3881, 0.3076, 0.3589, 0.3037, 0.4004, 0.3489, 0.4089, 0.2151, 0.3609, 0.2098, 0.3424, 0.2381, 0.3574, 0.2357, 0.3574, 0.2357, 0.3424, 0.2381, 0.3339, 0.2752, 0.3504, 0.2713, 0.4004, 0.3489, 0.3995, 0.3919, 0.4341, 0.4174, 0.431, 0.3674, 0.4892, 0.1834, 0.4777, 0.1769, 0.4601, 0.1946, 0.4803, 0.199, 0.4684, 0.2141, 0.5153, 0.2042, 0.5202, 0.1951, 0.4803, 0.199, 0.3735, 0.1891, 0.4089, 0.2151, 0.4425, 0.1883, 0.4125, 0.1719, 0.5633, 0.1704, 0.5559, 0.1493, 0.535, 0.1569, 0.5423, 0.1762, 0.4665, 0.1709, 0.4845, 0.152, 0.4501, 0.1475, 0.4796, 0.1364, 0.4491, 0.1204, 0.4501, 0.1475, 0.4845, 0.152, 0.3735, 0.1891, 0.4125, 0.1719, 0.4106, 0.1501, 0.3697, 0.1411, 0.3561, 0.1741, 0.4491, 0.1204, 0.4796, 0.1364, 0.4906, 0.1128, 0.4649, 0.09225, 0.3339, 0.2752, 0.3159, 0.2695, 0.3106, 0.2985, 0.3317, 0.3007, 0.3317, 0.3007, 0.3106, 0.2985, 0.3135, 0.3629, 0.3523, 0.3526, 0.3735, 0.1891, 0.3561, 0.1741, 0.3392, 0.2039, 0.3609, 0.2098, 0.3424, 0.2381, 0.3208, 0.2347, 0.3159, 0.2695, 0.3339, 0.2752, 0.3363, 0.09721, 0.3154, 0.1645, 0.3697, 0.1411, 0.3896, 0.09117, 0.4906, 0.1128, 0.5117, 0.08483, 0.4802, 0.06217, 0.4649, 0.09225, 0.5117, 0.08483, 0.4906, 0.1128, 0.495, 0.1174, 0.5176, 0.08928, 0.5153, 0.2042, 0.4684, 0.2141, 0.462, 0.2395, 0.4981, 0.2374, 0.521, 0.1608, 0.5211, 0.1557, 0.4977, 0.1542, 0.4945, 0.1612, 0.521, 0.1608, 0.4945, 0.1612, 0.4892, 0.1834, 0.5204, 0.1836, 0.4909, 0.2689, 0.464, 0.2613, 0.4646, 0.27, 0.4878, 0.2788, 0.5153, 0.2042, 0.5436, 0.2012, 0.5427, 0.1897, 0.5202, 0.1951, 0.4649, 0.09225, 0.4802, 0.06217, 0.4492, 0.0441, 0.4325, 0.08279, 0.4131, 0.2472, 0.462, 0.2395, 0.4684, 0.2141, 0.436, 0.2162, 0.4777, 0.1769, 0.4665, 0.1709, 0.4425, 0.1883, 0.4601, 0.1946, 0.4131, 0.2472, 0.3867, 0.2423, 0.3778, 0.2754, 0.4073, 0.2898, 0.4232, 0.2675, 0.3101, 0.4212, 0.2516, 0.41, 0.2391, 0.4496, 0.3074, 0.4703, 0.3159, 0.2695, 0.2791, 0.2761, 0.2756, 0.3054, 0.3106, 0.2985, 0.3561, 0.1741, 0.3154, 0.1645, 0.3041, 0.1977, 0.3392, 0.2039, 0.3697, 0.1411, 0.4106, 0.1501, 0.4193, 0.1126, 0.3896, 0.09117, 0.4072, 0.02536, 0.3471, 0.01231, 0.3407, 0.06033, 0.3968, 0.0579, 0.2969, 0.5146, 0.3754, 0.524, 0.3808, 0.4758, 0.3074, 0.4703, 0.3896, 0.09117, 0.4193, 0.1126, 0.4325, 0.08279, 0.3968, 0.0579, 0.3697, 0.1411, 0.3154, 0.1645, 0.3561, 0.1741, 0.3106, 0.2985, 0.2756, 0.3054, 0.2666, 0.3584, 0.3135, 0.3629, 0.3208, 0.2347, 0.2919, 0.2439, 0.2791, 0.2761, 0.3159, 0.2695, 0.286, 0.588, 0.3655, 0.6005, 0.3709, 0.5646, 0.2895, 0.553, 0.2969, 0.5146, 0.2197, 0.4866, 0.2029, 0.5196, 0.2895, 0.553, 0.4125, 0.1719, 0.4501, 0.1475, 0.4106, 0.1501, 0.5673, 0.1817, 0.5633, 0.1704, 0.5423, 0.1762, 0.5427, 0.1897, 0.5202, 0.1951, 0.5204, 0.1836, 0.4892, 0.1834, 0.4803, 0.199, 0.4425, 0.1883, 0.4089, 0.2151, 0.436, 0.2162, 0.4601, 0.1946, 0.4492, 0.0441, 0.4072, 0.02536, 0.3968, 0.0579, 0.4325, 0.08279, 0.4425, 0.1883, 0.4665, 0.1709, 0.4501, 0.1475, 0.4125, 0.1719, 0.4193, 0.1126, 0.4491, 0.1204, 0.4649, 0.09225, 0.4325, 0.08279, 0.4106, 0.1501, 0.4501, 0.1475, 0.4491, 0.1204, 0.4193, 0.1126, 0.4601, 0.1946, 0.436, 0.2162, 0.4684, 0.2141, 0.4803, 0.199, 0.5423, 0.1762, 0.5204, 0.1836, 0.5202, 0.1951, 0.5427, 0.1897, 0.5331, 0.1518, 0.5211, 0.1557, 0.521, 0.1608, 0.535, 0.1569, 0.535, 0.1569, 0.521, 0.1608, 0.5204, 0.1836, 0.5423, 0.1762, 0.5407, 0.3344, 0.5037, 0.3562, 0.5169, 0.3822, 0.5375, 0.3786, 0.5436, 0.2012, 0.5744, 0.2006, 0.5673, 0.1817, 0.5427, 0.1897, 0.5044, 0.281, 0.4948, 0.287, 0.4973, 0.301, 0.5072, 0.2979, 0.5072, 0.2979, 0.4973, 0.301, 0.4955, 0.3172, 0.5052, 0.3256, 0.5436, 0.2012, 0.5153, 0.2042, 0.4981, 0.2374, 0.5448, 0.2349, 0.5576, 0.2209, 0.4854, 0.1356, 0.495, 0.1174, 0.4906, 0.1128, 0.4796, 0.1364, 0.4845, 0.152, 0.4888, 0.1468, 0.4854, 0.1356, 0.4796, 0.1364, 0.4945, 0.1612, 0.4871, 0.1559, 0.4777, 0.1769, 0.4892, 0.1834, 0.4871, 0.1559, 0.4945, 0.1612, 0.4977, 0.1542, 0.4924, 0.1524, 0.4845, 0.152, 0.4665, 0.1709, 0.4777, 0.1769, 0.4871, 0.1559, 0.5044, 0.281, 0.5448, 0.2349, 0.4981, 0.2374, 0.4909, 0.2689, 0.5052, 0.3256, 0.4955, 0.3364, 0.5037, 0.3562, 0.5407, 0.3344, 0.4746, 0.4309, 0.4728, 0.3804, 0.431, 0.3674, 0.4341, 0.4174, 0.5481, 0.4471, 0.5576, 0.3893, 0.547, 0.3844, 0.5375, 0.3786, 0.5169, 0.3822, 0.5116, 0.4381, 0.4746, 0.4309, 0.4616, 0.4831, 0.4991, 0.4978, 0.5116, 0.4381, 0.3995, 0.3919, 0.3775, 0.4162, 0.4198, 0.4588, 0.4341, 0.4174, 0.4955, 0.3172, 0.4909, 0.3257, 0.4955, 0.3364, 0.5052, 0.3256, 0.4948, 0.287, 0.5044, 0.281, 0.4909, 0.2689, 0.4878, 0.2788, 0.5371, 0.2901, 0.5072, 0.2979, 0.5052, 0.3256, 0.5407, 0.3344, 0.5448, 0.2349, 0.5044, 0.281, 0.5072, 0.2979, 0.5371, 0.2901, 0.4981, 0.2374, 0.462, 0.2395, 0.464, 0.2613, 0.4909, 0.2689, 0.4909, 0.3257, 0.4617, 0.3343, 0.4612, 0.3446, 0.4955, 0.3364, 0.4646, 0.27, 0.464, 0.2613, 0.4232, 0.2675, 0.4302, 0.2745, 0.4635, 0.3564, 0.4612, 0.3446, 0.4214, 0.3291, 0.4184, 0.3397, 0.4073, 0.2898, 0.4172, 0.2933, 0.4302, 0.2745, 0.4232, 0.2675, 0.4073, 0.2898, 0.3778, 0.2754, 0.3881, 0.3076, 0.4184, 0.3397, 0.4214, 0.3291, 0.5735, 0.2195, 0.5744, 0.2006, 0.5436, 0.2012, 0.5576, 0.2209, 0.5519, 0.2961, 0.5371, 0.2901, 0.5407, 0.3344, 0.5538, 0.3401, 0.5576, 0.2209, 0.5448, 0.2349, 0.5557, 0.2373, 0.5538, 0.3401, 0.5407, 0.3344, 0.5375, 0.3786, 0.547, 0.3844, 0.5557, 0.2373, 0.5448, 0.2349, 0.5371, 0.2901, 0.5519, 0.2961, 0.2666, 0.3584, 0.2516, 0.41, 0.3101, 0.4212, 0.3135, 0.3629, 0.3135, 0.3629, 0.3101, 0.4212, 0.3775, 0.4162, 0.3523, 0.3526, 0.2666, 0.3584, 0.2756, 0.3054, 0.2242, 0.2888, 0.2191, 0.3392, 0.4004, 0.3489, 0.3589, 0.3037, 0.3317, 0.3007, 0.3523, 0.3526, 0.1019, 0.3117, 0.1081, 0.2539, 0.02632, 0.2412, 0.02437, 0.3277, 0.1709, 0.3154, 0.1682, 0.267, 0.1081, 0.2539, 0.1019, 0.3117, 0.2663, 0.1719, 0.2372, 0.1617, 0.213, 0.1823, 0.2554, 0.1993, 0.2389, 0.2306, 0.1895, 0.2135, 0.1749, 0.2447, 0.2308, 0.2664, 0.1587, 0.4435, 0.1216, 0.3867, 0.05543, 0.4186, 0.1089, 0.4934, 0.205, 0.3823, 0.1818, 0.3484, 0.1216, 0.3867, 0.1587, 0.4435, 0.2191, 0.3392, 0.1709, 0.3154, 0.1818, 0.3484, 0.205, 0.3823, 0.2242, 0.2888, 0.1682, 0.267, 0.1709, 0.3154, 0.2191, 0.3392, 0.2308, 0.2664, 0.1749, 0.2447, 0.1682, 0.267, 0.2242, 0.2888, 0.2663, 0.1719, 0.3154, 0.1645, 0.3363, 0.09721, 0.2606, 0.09868, 0.2538, 0.01558, 0.1658, 0.05066, 0.2036, 0.1232, 0.2606, 0.09868, 0.2946, 0.227, 0.3041, 0.1977, 0.2554, 0.1993, 0.2389, 0.2306, 0.2552, 0.2354, 0.2604, 0.2295, 0.2713, 0.2214, 0.2832, 0.2221, 0.2552, 0.2354, 0.2389, 0.2306, 0.2308, 0.2664, 0.254, 0.2664, 0.2504, 0.2526, 0.2836, 0.2448, 0.2859, 0.2324, 0.2806, 0.2288, 0.2732, 0.231, 0.2665, 0.2363, 0.2643, 0.2409, 0.2745, 0.2675, 0.2836, 0.2448, 0.2643, 0.2409, 0.2608, 0.2518, 0.2604, 0.2591, 0.2664, 0.2654, 0.2946, 0.227, 0.2859, 0.2324, 0.2836, 0.2448, 0.2919, 0.2439, 0.2627, 0.2749, 0.2664, 0.2654, 0.2604, 0.2591, 0.254, 0.2664, 0.2552, 0.2354, 0.2643, 0.2409, 0.2665, 0.2363, 0.2604, 0.2295, 0.2791, 0.2761, 0.2745, 0.2675, 0.2664, 0.2654, 0.2627, 0.2749, 0.2604, 0.2295, 0.2665, 0.2363, 0.2732, 0.231, 0.2713, 0.2214, 0.2919, 0.2439, 0.2836, 0.2448, 0.2745, 0.2675, 0.2791, 0.2761, 0.254, 0.2664, 0.2604, 0.2591, 0.2608, 0.2518, 0.2504, 0.2526, 0.2832, 0.2221, 0.2806, 0.2288, 0.2859, 0.2324, 0.2946, 0.227, 0.5085, 0.6074, 0.4852, 0.6061, 0.4473, 0.5858, 0.4402, 0.5781, 0.4402, 0.5658, 0.4477, 0.5453, 0.4836, 0.5332, 0.5495, 0.5335, 0.6153, 0.5333, 0.6512, 0.5456, 0.6585, 0.5662, 0.659, 0.5784, 0.6516, 0.5858, 0.6137, 0.6061, 0.5904, 0.6074, 0.5495, 0.6082, 0.3041, 0.1977, 0.3154, 0.1645, 0.2663, 0.1719, 0.2554, 0.1993, 0.3041, 0.1977, 0.2946, 0.227, 0.2919, 0.2439, 0.3208, 0.2347, 0.3392, 0.2039, 0.3392, 0.2039, 0.3208, 0.2347, 0.3424, 0.2381, 0.3609, 0.2098, 0.213, 0.1823, 0.1895, 0.2135, 0.2389, 0.2306, 0.2554, 0.1993, 0.3609, 0.2098, 0.4089, 0.2151, 0.3735, 0.1891, 0.213, 0.1823, 0.2372, 0.1617, 0.2036, 0.1232, 0.171, 0.1476, 0.171, 0.1476, 0.2036, 0.1232, 0.1658, 0.05066, 0.1247, 0.07809, 0.06732, 0.03582, 0.06421, 0.03463, 0.0619, 0.03395, 0.05958, 0.03335, 0.05633, 0.03277, 0.04342, 0.0345, 0.03613, 0.0412, 0.03384, 0.05946, 0.04659, 0.06854, 0.04937, 0.06963, 0.05129, 0.07031, 0.05326, 0.07084, 0.05617, 0.07151, 0.0717, 0.07151, 0.08075, 0.05519, 0.07841, 0.04469])
me_hair_001.materials.append(mat_headreferencemat)
me_hair_001.use_remesh_preserve_volume = False
me_hair_001.use_remesh_preserve_attributes = False
me_hair_001.use_mirror_vertex_groups = False
me_hair_001.update()
me_glasses = bpy.data.meshes.new('Glasses')
me_glasses.from_pydata([(0.1536, -0.2548, 1.281), (0.1968, -0.2548, 1.287), (0.2483, -0.2548, 1.301), (0.2683, -0.2548, 1.344), (0.2799, -0.2548, 1.424), (0.2655, -0.2548, 1.458), (0.2015, -0.2548, 1.466), (0.1597, -0.2548, 1.466), (0.1024, -0.2548, 1.465), (0.03171, -0.2548, 1.458), (0.01346, -0.2548, 1.438), (0.02742, -0.2548, 1.344), (0.05909, -0.2548, 1.304), (0.09958, -0.2548, 1.287), (0.105, -0.2548, 1.298), (0.06683, -0.2548, 1.315), (0.04046, -0.2548, 1.349), (0.02758, -0.2548, 1.438), (0.02965, -0.2548, 1.445), (0.1022, -0.2548, 1.452), (0.1597, -0.2548, 1.454), (0.2016, -0.2548, 1.453), (0.2658, -0.2548, 1.446), (0.2661, -0.2548, 1.427), (0.2552, -0.2548, 1.349), (0.2405, -0.2548, 1.313), (0.196, -0.2548, 1.299), (0.1536, -0.2548, 1.294), (0.1536, -0.2682, 1.281), (0.1968, -0.2682, 1.287), (0.2483, -0.2682, 1.301), (0.2683, -0.2682, 1.344), (0.2799, -0.2682, 1.424), (0.2655, -0.2682, 1.458), (0.2015, -0.2682, 1.466), (0.1597, -0.2682, 1.466), (0.1024, -0.2682, 1.465), (0.03171, -0.2682, 1.458), (0.01346, -0.2682, 1.438), (0.02742, -0.2682, 1.344), (0.05909, -0.2682, 1.304), (0.09958, -0.2682, 1.287), (0.105, -0.2682, 1.298), (0.06683, -0.2682, 1.315), (0.04046, -0.2682, 1.349), (0.02758, -0.2682, 1.438), (0.02965, -0.2682, 1.445), (0.1022, -0.2682, 1.452), (0.1597, -0.2682, 1.454), (0.2016, -0.2682, 1.453), (0.2658, -0.2682, 1.446), (0.2661, -0.2682, 1.427), (0.2552, -0.2682, 1.349), (0.2405, -0.2682, 1.313), (0.196, -0.2682, 1.299), (0.1536, -0.2682, 1.294), (0.01793, -0.2548, 1.458), (0.01793, -0.2682, 1.458), (0.0, -0.2682, 1.441), (0.0, -0.2548, 1.441), (0.0, -0.2548, 1.458), (0.0, -0.2682, 1.458), (0.2793, -0.2548, 1.457), (0.2793, -0.2682, 1.457), (0.2863, 0.0518, 1.426), (0.2866, 0.0518, 1.414), (0.28, 0.0518, 1.426), (0.2803, 0.0518, 1.415), (0.2863, 0.0804, 1.424), (0.2866, 0.0804, 1.412), (0.28, 0.0804, 1.425), (0.2803, 0.0804, 1.414), (0.2851, 0.1137, 1.404), (0.2854, 0.1103, 1.396), (0.2812, 0.1137, 1.404), (0.2815, 0.1108, 1.397), (0.0157, -0.2548, 1.445), (0.0157, -0.2682, 1.445), (0.0, -0.2548, 1.447), (0.0, -0.2682, 1.447), (0.2796, -0.2548, 1.444), (0.2796, -0.2682, 1.444), (0.2864, 0.0518, 1.42), (0.2802, 0.0518, 1.421), (0.2864, 0.0804, 1.418), (0.2802, 0.0804, 1.419), (0.2852, 0.112, 1.4), (0.2814, 0.1123, 1.401)], [], [(7, 20, 21, 6), (1, 26, 27, 0), (0, 27, 14, 13), (8, 19, 20, 7), (2, 25, 26, 1), (9, 18, 19, 8), (3, 24, 25, 2), (4, 23, 24, 3), (62, 5, 66, 64), (11, 16, 17, 10), (12, 15, 16, 11), (6, 21, 22, 5), (13, 14, 15, 12), (35, 34, 49, 48), (29, 28, 55, 54), (28, 41, 42, 55), (36, 35, 48, 47), (30, 29, 54, 53), (37, 36, 47, 46), (31, 30, 53, 52), (32, 31, 52, 51), (81, 32, 51, 50), (39, 38, 45, 44), (40, 39, 44, 43), (34, 33, 50, 49), (41, 40, 43, 42), (8, 7, 35, 36), (20, 19, 47, 48), (9, 8, 36, 37), (21, 20, 48, 49), (22, 21, 49, 50), (11, 10, 38, 39), (12, 11, 39, 40), (1, 0, 28, 29), (24, 23, 51, 52), (13, 12, 40, 41), (2, 1, 29, 30), (25, 24, 52, 53), (0, 13, 41, 28), (3, 2, 30, 31), (26, 25, 53, 54), (14, 27, 55, 42), (4, 3, 31, 32), (27, 26, 54, 55), (16, 15, 43, 44), (80, 4, 32, 81), (15, 14, 42, 43), (17, 16, 44, 45), (18, 17, 45, 46), (6, 5, 33, 34), (7, 6, 34, 35), (19, 18, 46, 47), (77, 38, 58, 79), (77, 57, 37, 46), (76, 18, 9, 56), (78, 60, 61, 79), (76, 56, 60, 78), (38, 10, 59, 58), (56, 57, 61, 60), (22, 5, 33, 50), (83, 67, 71, 85), (80, 62, 64, 82), (22, 23, 67, 83), (23, 4, 65, 67), (71, 69, 73, 75), (67, 65, 69, 71), (82, 64, 68, 84), (64, 66, 70, 68), (86, 87, 75, 73), (84, 68, 72, 86), (68, 70, 74, 72), (85, 71, 75, 87), (10, 76, 78, 59), (59, 78, 79, 58), (10, 17, 18, 76), (38, 77, 46, 45), (57, 77, 79, 61), (9, 18, 46, 37), (70, 85, 87, 74), (69, 84, 86, 73), (72, 74, 87, 86), (65, 82, 84, 69), (5, 22, 83, 66), (4, 80, 82, 65), (66, 83, 85, 70), (23, 22, 50, 51), (62, 80, 81, 63), (63, 81, 50, 33), (63, 33, 5, 62), (37, 57, 56, 9)])
_uv = me_glasses.uv_layers.new(name='UVMap')
_uv.uv.foreach_set('vector', [0.0, 0.0, 0.0, 0.0, 0.0, 0.0, 0.0, 0.0, 0.0, 0.0, 0.0, 0.0, 0.0, 0.0, 0.0, 0.0, 0.0, 0.0, 0.0, 0.0, 0.0, 0.0, 0.0, 0.0, 0.0, 0.0, 0.0, 0.0, 0.0, 0.0, 0.0, 0.0, 0.0, 0.0, 0.0, 0.0, 0.0, 0.0, 0.0, 0.0, 0.0, 0.0, 0.0, 0.0, 0.0, 0.0, 0.0, 0.0, 0.0, 0.0, 0.0, 0.0, 0.0, 0.0, 0.0, 0.0, 0.0, 0.0, 0.0, 0.0, 0.0, 0.0, 0.0, 0.0, 0.0, 0.0, 0.0, 0.0, 0.0, 0.0, 0.0, 0.0, 0.0, 0.0, 0.0, 0.0, 0.0, 0.0, 0.0, 0.0, 0.0, 0.0, 0.0, 0.0, 0.0, 0.0, 0.0, 0.0, 0.0, 0.0, 0.0, 0.0, 0.0, 0.0, 0.0, 0.0, 0.0, 0.0, 0.0, 0.0, 0.0, 0.0, 0.0, 0.0, 0.0, 0.0, 0.0, 0.0, 0.0, 0.0, 0.0, 0.0, 0.0, 0.0, 0.0, 0.0, 0.0, 0.0, 0.0, 0.0, 0.0, 0.0, 0.0, 0.0, 0.0, 0.0, 0.0, 0.0, 0.0, 0.0, 0.0, 0.0, 0.0, 0.0, 0.0, 0.0, 0.0, 0.0, 0.0, 0.0, 0.0, 0.0, 0.0, 0.0, 0.0, 0.0, 0.0, 0.0, 0.0, 0.0, 0.0, 0.0, 0.0, 0.0, 0.0, 0.0, 0.0, 0.0, 0.0, 0.0, 0.0, 0.0, 0.0, 0.0, 0.0, 0.0, 0.0, 0.0, 0.0, 0.0, 0.0, 0.0, 0.0, 0.0, 0.0, 0.0, 0.0, 0.0, 0.0, 0.0, 0.0, 0.0, 0.0, 0.0, 0.0, 0.0, 0.0, 0.0, 0.0, 0.0, 0.0, 0.0, 0.0, 0.0, 0.0, 0.0, 0.0, 0.0, 0.0, 0.0, 0.0, 0.0, 0.0, 0.0, 0.0, 0.0, 0.0, 0.0, 0.0, 0.0, 0.0, 0.0, 0.0, 0.0, 0.0, 0.0, 0.0, 0.0, 0.0, 0.0, 0.0, 0.0, 0.0, 0.0, 0.0, 0.0, 0.0, 0.0, 0.0, 0.0, 0.0, 0.0, 0.0, 0.0, 0.0, 0.0, 0.0, 0.0, 0.0, 0.0, 0.0, 0.0, 0.0, 0.0, 0.0, 0.0, 0.0, 0.0, 0.0, 0.0, 0.0, 0.0, 0.0, 0.0, 0.0, 0.0, 0.0, 0.0, 0.0, 0.0, 0.0, 0.0, 0.0, 0.0, 0.0, 0.0, 0.0, 0.0, 0.0, 0.0, 0.0, 0.0, 0.0, 0.0, 0.0, 0.0, 0.0, 0.0, 0.0, 0.0, 0.0, 0.0, 0.0, 0.0, 0.0, 0.0, 0.0, 0.0, 0.0, 0.0, 0.0, 0.0, 0.0, 0.0, 0.0, 0.0, 0.0, 0.0, 0.0, 0.0, 0.0, 0.0, 0.0, 0.0, 0.0, 0.0, 0.0, 0.0, 0.0, 0.0, 0.0, 0.0, 0.0, 0.0, 0.0, 0.0, 0.0, 0.0, 0.0, 0.0, 0.0, 0.0, 0.0, 0.0, 0.0, 0.0, 0.0, 0.0, 0.0, 0.0, 0.0, 0.0, 0.0, 0.0, 0.0, 0.0, 0.0, 0.0, 0.0, 0.0, 0.0, 0.0, 0.0, 0.0, 0.0, 0.0, 0.0, 0.0, 0.0, 0.0, 0.0, 0.0, 0.0, 0.0, 0.0, 0.0, 0.0, 0.0, 0.0, 0.0, 0.0, 0.0, 0.0, 0.0, 0.0, 0.0, 0.0, 0.0, 0.0, 0.0, 0.0, 0.0, 0.0, 0.0, 0.0, 0.0, 0.0, 0.0, 0.0, 0.0, 0.0, 0.0, 0.0, 0.0, 0.0, 0.0, 0.0, 0.0, 0.0, 0.0, 0.0, 0.0, 0.0, 0.0, 0.0, 0.0, 0.0, 0.0, 0.0, 0.0, 0.0, 0.0, 0.0, 0.0, 0.0, 0.0, 0.0, 0.0, 0.0, 0.0, 0.0, 0.0, 0.0, 0.0, 0.0, 0.0, 0.0, 0.0, 0.0, 0.0, 0.0, 0.0, 0.0, 0.0, 0.0, 0.0, 0.0, 0.0, 0.0, 0.0, 0.0, 0.0, 0.0, 0.0, 0.0, 0.0, 0.0, 0.0, 0.0, 0.0, 0.0, 0.0, 0.0, 0.0, 0.0, 0.0, 0.0, 0.0, 0.0, 0.0, 0.0, 0.0, 0.0, 0.0, 0.0, 0.0, 0.0, 0.0, 0.0, 0.0, 0.0, 0.0, 0.0, 0.0, 0.0, 0.0, 0.0, 0.0, 0.0, 0.0, 0.0, 0.0, 0.0, 0.0, 0.0, 0.0, 0.0, 0.0, 0.0, 0.0, 0.0, 0.0, 0.0, 0.0, 0.0, 0.0, 0.0, 0.0, 0.0, 0.0, 0.0, 0.0, 0.0, 0.0, 0.0, 0.0, 0.0, 0.0, 0.0, 0.0, 0.0, 0.0, 0.0, 0.0, 0.0, 0.0, 0.0, 0.0, 0.0, 0.0, 0.0, 0.0, 0.0, 0.0, 0.0, 0.0, 0.0, 0.0, 0.0, 0.0, 0.0, 0.0, 0.0, 0.0, 0.0, 0.0, 0.0, 0.0, 0.0, 0.0, 0.0, 0.0, 0.0, 0.0, 0.0, 0.0, 0.0, 0.0, 0.0, 0.0, 0.0, 0.0, 0.0, 0.0, 0.0, 0.0, 0.0, 0.0, 0.0, 0.0, 0.0, 0.0, 0.0, 0.0, 0.0, 0.0, 0.0, 0.0, 0.0, 0.0, 0.0, 0.0, 0.0, 0.0, 0.0, 0.0, 0.0, 0.0, 0.0, 0.0, 0.0, 0.0, 0.0, 0.0, 0.0, 0.0, 0.0, 0.0, 0.0, 0.0, 0.0, 0.0, 0.0, 0.0, 0.0, 0.0, 0.0, 0.0, 0.0, 0.0, 0.0, 0.0, 0.0, 0.0, 0.0, 0.0, 0.0, 0.0, 0.0, 0.0, 0.0, 0.0, 0.0, 0.0, 0.0, 0.0, 0.0, 0.0, 0.0, 0.0, 0.0, 0.0, 0.0, 0.0, 0.0, 0.0, 0.0, 0.0, 0.0, 0.0, 0.0, 0.0, 0.0, 0.0, 0.0, 0.0, 0.0, 0.0, 0.0, 0.0, 0.0, 0.0, 0.0, 0.0, 0.0, 0.0, 0.0, 0.0, 0.0, 0.0, 0.0, 0.0, 0.0, 0.0, 0.0, 0.0, 0.0, 0.0, 0.0, 0.0, 0.0, 0.0, 0.0, 0.0, 0.0, 0.0, 0.0, 0.0, 0.0, 0.0, 0.0, 0.0, 0.0, 0.0, 0.0, 0.0, 0.0, 0.0, 0.0, 0.0, 0.0, 0.0, 0.0, 0.0, 0.0, 0.0, 0.0, 0.0, 0.0, 0.0, 0.0, 0.0, 0.0, 0.0, 0.0, 0.0, 0.0, 0.0, 0.0, 0.0, 0.0, 0.0, 0.0, 0.0, 0.0, 0.0, 0.0, 0.0, 0.0, 0.0, 0.0, 0.0, 0.0, 0.0, 0.0, 0.0, 0.0, 0.0, 0.0, 0.0, 0.0, 0.0, 0.0, 0.0, 0.0, 0.0, 0.0, 0.0, 0.0, 0.0])
me_glasses.materials.append(mat_glasses01material)
me_glasses.use_remesh_preserve_volume = False
me_glasses.use_remesh_preserve_attributes = False
me_glasses.use_mirror_vertex_groups = False
me_glasses.update()

# ---- objects
ob_headreference = bpy.data.objects.new('HeadReference', me_hair_001)
ob_glasses = bpy.data.objects.new('Glasses', me_glasses)

# ---- transforms, parenting, visibility, modifiers, constraints
ob_headreference.location = (0.0, 0.0, 0.0)
ob_headreference.lock_rotations_4d = False
ob_headreference.empty_display_type = 'ARROWS'
ob_headreference.hide_select = True
ob_headreference.hide_render = True
ob_headreference.lineart.crease_threshold = 0.0
_vg = ob_headreference.vertex_groups.new(name='handIK.L.001')
_vg = ob_headreference.vertex_groups.new(name='handIK.R.001')
_vg = ob_headreference.vertex_groups.new(name='hips')
_vg = ob_headreference.vertex_groups.new(name='pelvis')
_vg = ob_headreference.vertex_groups.new(name='spine')
_vg = ob_headreference.vertex_groups.new(name='ribs')
_vg = ob_headreference.vertex_groups.new(name='neck')
_vg = ob_headreference.vertex_groups.new(name='head')
_vg = ob_headreference.vertex_groups.new(name='shoulder.L')
_vg = ob_headreference.vertex_groups.new(name='arm_upper.L')
_vg = ob_headreference.vertex_groups.new(name='arm_lower.L')
_vg = ob_headreference.vertex_groups.new(name='hand.L')
_vg = ob_headreference.vertex_groups.new(name='thumb1.L')
_vg = ob_headreference.vertex_groups.new(name='thumb2.L')
_vg = ob_headreference.vertex_groups.new(name='shoulder.R')
_vg = ob_headreference.vertex_groups.new(name='arm_upper.R')
_vg = ob_headreference.vertex_groups.new(name='arm_lower.R')
_vg = ob_headreference.vertex_groups.new(name='hand.R')
_vg = ob_headreference.vertex_groups.new(name='thumb1.R')
_vg = ob_headreference.vertex_groups.new(name='thumb2.R')
_vg = ob_headreference.vertex_groups.new(name='leg_upper.L')
_vg = ob_headreference.vertex_groups.new(name='leg_lower.L')
_vg = ob_headreference.vertex_groups.new(name='leg_upper.R')
_vg = ob_headreference.vertex_groups.new(name='leg_lower.R')
_vg = ob_headreference.vertex_groups.new(name='foot.L')
_vg = ob_headreference.vertex_groups.new(name='toes.L')
_vg = ob_headreference.vertex_groups.new(name='ankleIK.L')
_vg = ob_headreference.vertex_groups.new(name='foot.R')
_vg = ob_headreference.vertex_groups.new(name='toes.R')
_vg = ob_headreference.vertex_groups.new(name='ankleIK.R')
_vg = ob_headreference.vertex_groups.new(name='palm.L')
_vg = ob_headreference.vertex_groups.new(name='palm.R')
_vg = ob_headreference.vertex_groups.new(name='eyeL')
_vg = ob_headreference.vertex_groups.new(name='eyeR')
ob_glasses.location = (0.0, 0.0, 0.0)
ob_glasses.lock_rotations_4d = False
ob_glasses.empty_display_type = 'ARROWS'
ob_glasses.lineart.crease_threshold = 0.0
_vg = ob_glasses.vertex_groups.new(name='head')
_m = ob_glasses.modifiers.new('Mirror', 'MIRROR')
_m.use_clip = True

# ---- collection membership
col_collection_1.objects.link(ob_headreference)
col_collection_1.objects.link(ob_glasses)

# ---- scene / render settings (as saved in the file)
scene.frame_start = 1; scene.frame_end = 250; scene.frame_set(71)
scene.render.engine = 'BLENDER_EEVEE_NEXT'
scene.render.resolution_percentage = 50
scene.render.dither_intensity = 0.0
scene.cycles.use_denoising = False
scene.cycles.samples = 128
scene.cycles.sampling_pattern = 'TABULATED_SOBOL'
scene.cycles.light_sampling_threshold = 0.0
scene.cycles.use_adaptive_sampling = False
scene.cycles.use_light_tree = False
scene.cycles.blur_glossy = 0.0
scene.cycles.sample_clamp_indirect = 0.0
scene.view_settings.view_transform = 'Standard'
bpy.context.view_layer.update()

# ---- added for rendering (the .blend has no active camera and no usable light): camera, sun
cam_auto = bpy.data.cameras.new('AutoCamera')
cam_auto.lens = 50.0
cam_auto.sensor_width = 36.0
cam_auto.clip_end = 1000.0
ob_auto_camera = bpy.data.objects.new('AutoCamera', cam_auto)
scene.collection.objects.link(ob_auto_camera)
ob_auto_camera.location = (0.659888, -0.869091, 1.90178)
ob_auto_camera.rotation_euler = (1.09748, -7.21219e-08, 0.694738)
scene.camera = ob_auto_camera
light_auto_sun = bpy.data.lights.new('AutoSun', 'SUN')
light_auto_sun.energy = 3.0
light_auto_sun.angle = 0.0523599
ob_auto_sun = bpy.data.objects.new('AutoSun', light_auto_sun)
scene.collection.objects.link(ob_auto_sun)
ob_auto_sun.rotation_euler = (0.872665, 0.174533, 0.523599)
bpy.context.view_layer.update()
